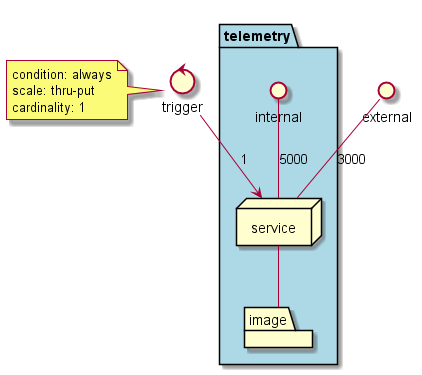

The diagram above was rendered by PlantUML. Its source (embedded in the PNG):
@startuml

interface external
control trigger

package  "telemetry" #lightblue {
  interface internal
  node service
  folder image
}
service -- image
external -- service : 3000
internal -- service : 5000

trigger --> service : 1
note left of trigger
condition: always
scale: thru-put
cardinality: 1
end note
@enduml